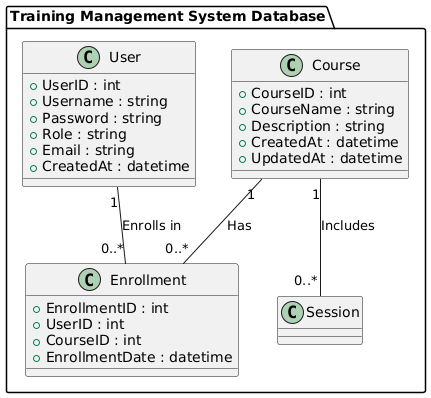

The diagram above was rendered by PlantUML. Its source (embedded in the PNG):
@startuml
package "Training Management System Database" {

    class User {
        +UserID : int
        +Username : string
        +Password : string
        +Role : string
        +Email : string
        +CreatedAt : datetime
    }

    class Course {
        +CourseID : int
        +CourseName : string
        +Description : string
        +CreatedAt : datetime
        +UpdatedAt : datetime
    }

    class Enrollment {
        +EnrollmentID : int
        +UserID : int
        +CourseID : int
        +EnrollmentDate : datetime
    }

  
   
    User "1" -- "0..*" Enrollment : "Enrolls in"
    Course "1" -- "0..*" Enrollment : "Has"
    Course "1" -- "0..*" Session : "Includes"
    

}
@enduml